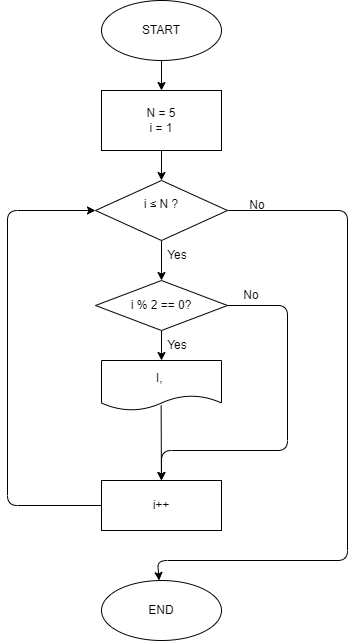

The diagram above was exported from draw.io. Its source (the exported page's mxGraphModel, read from the mxfile embedded in the PNG):
<mxGraphModel dx="890" dy="395" grid="1" gridSize="10" guides="1" tooltips="1" connect="1" arrows="1" fold="1" page="1" pageScale="1" pageWidth="827" pageHeight="1169" math="0" shadow="0">
  <root>
    <mxCell id="0" />
    <mxCell id="1" parent="0" />
    <mxCell id="4" value="" style="edgeStyle=none;html=1;" edge="1" parent="1" source="2" target="3">
      <mxGeometry relative="1" as="geometry" />
    </mxCell>
    <mxCell id="2" value="START" style="ellipse;whiteSpace=wrap;html=1;" vertex="1" parent="1">
      <mxGeometry x="354" y="40" width="120" height="60" as="geometry" />
    </mxCell>
    <mxCell id="6" value="" style="edgeStyle=none;html=1;" edge="1" parent="1" source="3" target="5">
      <mxGeometry relative="1" as="geometry" />
    </mxCell>
    <mxCell id="3" value="N = 5&lt;br&gt;i = 1" style="whiteSpace=wrap;html=1;" vertex="1" parent="1">
      <mxGeometry x="354" y="130" width="120" height="60" as="geometry" />
    </mxCell>
    <mxCell id="8" value="" style="edgeStyle=none;html=1;" edge="1" parent="1" source="5" target="7">
      <mxGeometry relative="1" as="geometry" />
    </mxCell>
    <mxCell id="20" value="" style="edgeStyle=none;html=1;" edge="1" parent="1" source="5" target="19">
      <mxGeometry relative="1" as="geometry">
        <Array as="points">
          <mxPoint x="600" y="250" />
          <mxPoint x="600" y="600" />
          <mxPoint x="410" y="600" />
        </Array>
      </mxGeometry>
    </mxCell>
    <mxCell id="5" value="i&amp;nbsp;&lt;span&gt;≤ N ?&lt;/span&gt;&lt;p class=&quot;MsoNormal&quot;&gt;&lt;/p&gt;" style="rhombus;whiteSpace=wrap;html=1;" vertex="1" parent="1">
      <mxGeometry x="348" y="220" width="132" height="60" as="geometry" />
    </mxCell>
    <mxCell id="11" value="" style="edgeStyle=none;html=1;" edge="1" parent="1" source="7" target="10">
      <mxGeometry relative="1" as="geometry" />
    </mxCell>
    <mxCell id="14" value="" style="edgeStyle=none;html=1;" edge="1" parent="1" source="7" target="13">
      <mxGeometry relative="1" as="geometry">
        <Array as="points">
          <mxPoint x="540" y="345" />
          <mxPoint x="540" y="490" />
          <mxPoint x="414" y="490" />
        </Array>
      </mxGeometry>
    </mxCell>
    <mxCell id="7" value="i % 2 == 0?" style="rhombus;whiteSpace=wrap;html=1;" vertex="1" parent="1">
      <mxGeometry x="348" y="320" width="132" height="50" as="geometry" />
    </mxCell>
    <mxCell id="9" value="Yes" style="text;html=1;strokeColor=none;fillColor=none;align=center;verticalAlign=middle;whiteSpace=wrap;rounded=0;" vertex="1" parent="1">
      <mxGeometry x="400" y="280" width="60" height="30" as="geometry" />
    </mxCell>
    <mxCell id="15" style="edgeStyle=none;html=1;exitX=0.497;exitY=0.897;exitDx=0;exitDy=0;exitPerimeter=0;" edge="1" parent="1" source="10" target="13">
      <mxGeometry relative="1" as="geometry" />
    </mxCell>
    <mxCell id="10" value="I,&amp;nbsp;" style="shape=document;whiteSpace=wrap;html=1;boundedLbl=1;" vertex="1" parent="1">
      <mxGeometry x="354" y="400" width="120" height="50" as="geometry" />
    </mxCell>
    <mxCell id="12" value="Yes" style="text;html=1;strokeColor=none;fillColor=none;align=center;verticalAlign=middle;whiteSpace=wrap;rounded=0;" vertex="1" parent="1">
      <mxGeometry x="400" y="370" width="60" height="30" as="geometry" />
    </mxCell>
    <mxCell id="16" style="edgeStyle=none;html=1;entryX=0;entryY=0.5;entryDx=0;entryDy=0;" edge="1" parent="1" source="13" target="5">
      <mxGeometry relative="1" as="geometry">
        <Array as="points">
          <mxPoint x="260" y="545" />
          <mxPoint x="260" y="250" />
        </Array>
      </mxGeometry>
    </mxCell>
    <mxCell id="13" value="i++" style="whiteSpace=wrap;html=1;" vertex="1" parent="1">
      <mxGeometry x="354" y="520" width="120" height="50" as="geometry" />
    </mxCell>
    <mxCell id="17" value="No" style="text;html=1;strokeColor=none;fillColor=none;align=center;verticalAlign=middle;whiteSpace=wrap;rounded=0;" vertex="1" parent="1">
      <mxGeometry x="474" y="320" width="60" height="30" as="geometry" />
    </mxCell>
    <mxCell id="18" value="No" style="text;html=1;strokeColor=none;fillColor=none;align=center;verticalAlign=middle;whiteSpace=wrap;rounded=0;" vertex="1" parent="1">
      <mxGeometry x="480" y="230" width="60" height="30" as="geometry" />
    </mxCell>
    <mxCell id="19" value="END" style="ellipse;whiteSpace=wrap;html=1;" vertex="1" parent="1">
      <mxGeometry x="354" y="620" width="120" height="60" as="geometry" />
    </mxCell>
  </root>
</mxGraphModel>